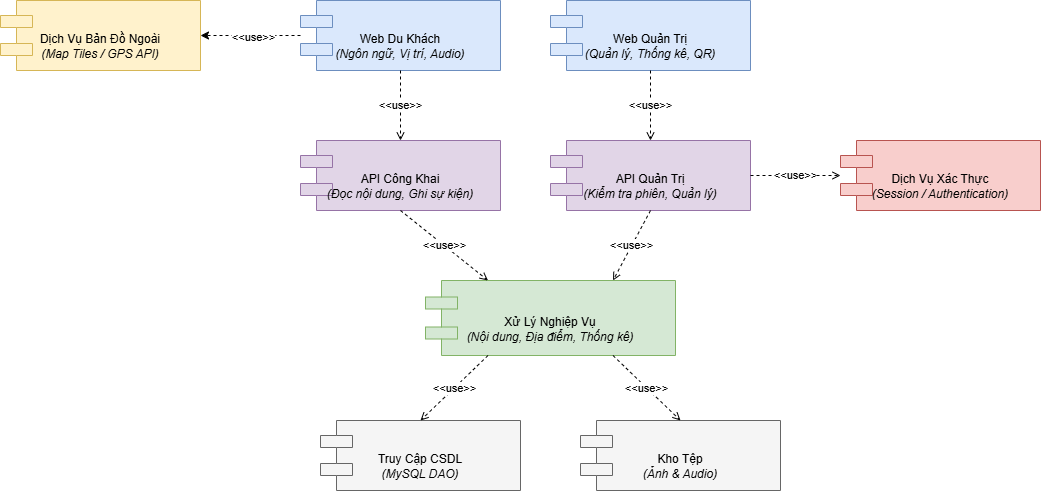

The diagram above was exported from draw.io. Its source (the exported page's mxGraphModel, read from the mxfile embedded in the PNG):
<mxGraphModel dx="710" dy="392" grid="1" gridSize="10" guides="1" tooltips="1" connect="1" arrows="1" fold="1" page="1" pageScale="1" pageWidth="827" pageHeight="1169" math="0" shadow="0">
  <root>
    <mxCell id="0" />
    <mxCell id="1" parent="0" />
    <mxCell id="j6PaV_YDd1bFLD7CYW0H-58" edge="1" parent="1" source="j6PaV_YDd1bFLD7CYW0H-41" style="edgeStyle=orthogonalEdgeStyle;rounded=0;orthogonalLoop=1;jettySize=auto;html=1;defaultLabelBackgroundColor=page;dashed=1;" target="j6PaV_YDd1bFLD7CYW0H-43" value="">
      <mxGeometry relative="1" as="geometry" />
    </mxCell>
    <mxCell id="j6PaV_YDd1bFLD7CYW0H-59" connectable="0" parent="j6PaV_YDd1bFLD7CYW0H-58" style="edgeLabel;html=1;align=center;verticalAlign=middle;resizable=0;points=[];inheritText=1;defaultLabelBackgroundColor=page;" value="&amp;lt;&amp;lt;use&amp;gt;&amp;gt;" vertex="1">
      <mxGeometry relative="1" x="-0.0389" y="1" as="geometry">
        <mxPoint as="offset" />
      </mxGeometry>
    </mxCell>
    <mxCell id="j6PaV_YDd1bFLD7CYW0H-41" parent="1" style="shape=component;whiteSpace=wrap;html=1;boundedLbl=1;backgroundOutline=1;fillColor=#dae8fc;strokeColor=#6c8ebf;align=center;verticalAlign=middle;fontSize=12;" value="Web Du Khách&#10;&lt;i&gt;(Ngôn ngữ, Vị trí, Audio)&lt;/i&gt;" vertex="1">
      <mxGeometry height="70" width="200" x="450" y="800" as="geometry" />
    </mxCell>
    <mxCell id="j6PaV_YDd1bFLD7CYW0H-42" parent="1" style="shape=component;whiteSpace=wrap;html=1;boundedLbl=1;backgroundOutline=1;fillColor=#dae8fc;strokeColor=#6c8ebf;align=center;verticalAlign=middle;fontSize=12;" value="Web Quản Trị&#10;&lt;i&gt;(Quản lý, Thống kê, QR)&lt;/i&gt;" vertex="1">
      <mxGeometry height="70" width="200" x="700" y="800" as="geometry" />
    </mxCell>
    <mxCell id="j6PaV_YDd1bFLD7CYW0H-43" parent="1" style="shape=component;whiteSpace=wrap;html=1;boundedLbl=1;backgroundOutline=1;fillColor=#fff2cc;strokeColor=#d6b656;align=center;verticalAlign=middle;fontSize=12;" value="Dịch Vụ Bản Đồ Ngoài&#10;&lt;i&gt;(Map Tiles / GPS API)&lt;/i&gt;" vertex="1">
      <mxGeometry height="70" width="200" x="150" y="800" as="geometry" />
    </mxCell>
    <mxCell id="j6PaV_YDd1bFLD7CYW0H-44" parent="1" style="shape=component;whiteSpace=wrap;html=1;boundedLbl=1;backgroundOutline=1;fillColor=#e1d5e7;strokeColor=#9673a6;align=center;verticalAlign=middle;fontSize=12;" value="API Công Khai&#10;&lt;i&gt;(Đọc nội dung, Ghi sự kiện)&lt;/i&gt;" vertex="1">
      <mxGeometry height="70" width="200" x="450" y="940" as="geometry" />
    </mxCell>
    <mxCell id="j6PaV_YDd1bFLD7CYW0H-45" parent="1" style="shape=component;whiteSpace=wrap;html=1;boundedLbl=1;backgroundOutline=1;fillColor=#e1d5e7;strokeColor=#9673a6;align=center;verticalAlign=middle;fontSize=12;" value="API Quản Trị&#10;&lt;i&gt;(Kiểm tra phiên, Quản lý)&lt;/i&gt;" vertex="1">
      <mxGeometry height="70" width="200" x="700" y="940" as="geometry" />
    </mxCell>
    <mxCell id="j6PaV_YDd1bFLD7CYW0H-46" parent="1" style="shape=component;whiteSpace=wrap;html=1;boundedLbl=1;backgroundOutline=1;fillColor=#f8cecc;strokeColor=#b85450;align=center;verticalAlign=middle;fontSize=12;" value="Dịch Vụ Xác Thực&#10;&lt;i&gt;(Session / Authentication)&lt;/i&gt;" vertex="1">
      <mxGeometry height="70" width="200" x="990" y="940" as="geometry" />
    </mxCell>
    <mxCell id="j6PaV_YDd1bFLD7CYW0H-47" parent="1" style="shape=component;whiteSpace=wrap;html=1;boundedLbl=1;backgroundOutline=1;fillColor=#d5e8d4;strokeColor=#82b366;align=center;verticalAlign=middle;fontSize=12;" value="Xử Lý Nghiệp Vụ&#10;&lt;i&gt;(Nội dung, Địa điểm, Thống kê)&lt;/i&gt;" vertex="1">
      <mxGeometry height="75" width="250" x="575" y="1080" as="geometry" />
    </mxCell>
    <mxCell id="j6PaV_YDd1bFLD7CYW0H-48" parent="1" style="shape=component;whiteSpace=wrap;html=1;boundedLbl=1;backgroundOutline=1;fillColor=#f5f5f5;strokeColor=#666666;align=center;verticalAlign=middle;fontSize=12;" value="Truy Cập CSDL&#10;&lt;i&gt;(MySQL DAO)&lt;/i&gt;" vertex="1">
      <mxGeometry height="70" width="200" x="470" y="1220" as="geometry" />
    </mxCell>
    <mxCell id="j6PaV_YDd1bFLD7CYW0H-49" parent="1" style="shape=component;whiteSpace=wrap;html=1;boundedLbl=1;backgroundOutline=1;fillColor=#f5f5f5;strokeColor=#666666;align=center;verticalAlign=middle;fontSize=12;" value="Kho Tệp&#10;&lt;i&gt;(Ảnh &amp; Audio)&lt;/i&gt;" vertex="1">
      <mxGeometry height="70" width="200" x="730" y="1220" as="geometry" />
    </mxCell>
    <mxCell id="j6PaV_YDd1bFLD7CYW0H-51" edge="1" parent="1" source="j6PaV_YDd1bFLD7CYW0H-41" style="endArrow=open;dashed=1;html=1;endFill=0;exitX=0.5;exitY=1;exitDx=0;exitDy=0;entryX=0.5;entryY=0;entryDx=0;entryDy=0;" target="j6PaV_YDd1bFLD7CYW0H-44" value="&lt;span&gt;&amp;lt;&amp;lt;use&amp;gt;&amp;gt;&lt;/span&gt;">
      <mxGeometry height="50" relative="1" width="50" as="geometry" />
    </mxCell>
    <mxCell id="j6PaV_YDd1bFLD7CYW0H-52" edge="1" parent="1" source="j6PaV_YDd1bFLD7CYW0H-42" style="endArrow=open;dashed=1;html=1;endFill=0;exitX=0.5;exitY=1;exitDx=0;exitDy=0;entryX=0.5;entryY=0;entryDx=0;entryDy=0;" target="j6PaV_YDd1bFLD7CYW0H-45" value="&amp;lt;&amp;lt;use&amp;gt;&amp;gt;">
      <mxGeometry height="50" relative="1" width="50" as="geometry" />
    </mxCell>
    <mxCell id="j6PaV_YDd1bFLD7CYW0H-53" edge="1" parent="1" source="j6PaV_YDd1bFLD7CYW0H-44" style="endArrow=open;dashed=1;html=1;endFill=0;exitX=0.5;exitY=1;exitDx=0;exitDy=0;entryX=0.25;entryY=0;entryDx=0;entryDy=0;" target="j6PaV_YDd1bFLD7CYW0H-47" value="&amp;lt;&amp;lt;use&amp;gt;&amp;gt;">
      <mxGeometry height="50" relative="1" width="50" as="geometry" />
    </mxCell>
    <mxCell id="j6PaV_YDd1bFLD7CYW0H-54" edge="1" parent="1" source="j6PaV_YDd1bFLD7CYW0H-45" style="endArrow=open;dashed=1;html=1;endFill=0;exitX=0.5;exitY=1;exitDx=0;exitDy=0;entryX=0.75;entryY=0;entryDx=0;entryDy=0;" target="j6PaV_YDd1bFLD7CYW0H-47" value="&amp;lt;&amp;lt;use&amp;gt;&amp;gt;">
      <mxGeometry height="50" relative="1" width="50" as="geometry" />
    </mxCell>
    <mxCell id="j6PaV_YDd1bFLD7CYW0H-55" edge="1" parent="1" source="j6PaV_YDd1bFLD7CYW0H-45" style="endArrow=open;dashed=1;html=1;endFill=0;exitX=1;exitY=0.5;exitDx=0;exitDy=0;entryX=0;entryY=0.5;entryDx=0;entryDy=0;" target="j6PaV_YDd1bFLD7CYW0H-46" value="&amp;lt;&amp;lt;use&amp;gt;&amp;gt;">
      <mxGeometry height="50" relative="1" width="50" as="geometry">
        <mxPoint as="offset" />
      </mxGeometry>
    </mxCell>
    <mxCell id="j6PaV_YDd1bFLD7CYW0H-56" edge="1" parent="1" source="j6PaV_YDd1bFLD7CYW0H-47" style="endArrow=open;dashed=1;html=1;endFill=0;exitX=0.25;exitY=1;exitDx=0;exitDy=0;entryX=0.5;entryY=0;entryDx=0;entryDy=0;" target="j6PaV_YDd1bFLD7CYW0H-48" value="&amp;lt;&amp;lt;use&amp;gt;&amp;gt;">
      <mxGeometry height="50" relative="1" width="50" as="geometry" />
    </mxCell>
    <mxCell id="j6PaV_YDd1bFLD7CYW0H-57" edge="1" parent="1" source="j6PaV_YDd1bFLD7CYW0H-47" style="endArrow=open;dashed=1;html=1;endFill=0;exitX=0.75;exitY=1;exitDx=0;exitDy=0;entryX=0.5;entryY=0;entryDx=0;entryDy=0;" target="j6PaV_YDd1bFLD7CYW0H-49" value="&amp;lt;&amp;lt;use&amp;gt;&amp;gt;">
      <mxGeometry height="50" relative="1" width="50" as="geometry" />
    </mxCell>
  </root>
</mxGraphModel>